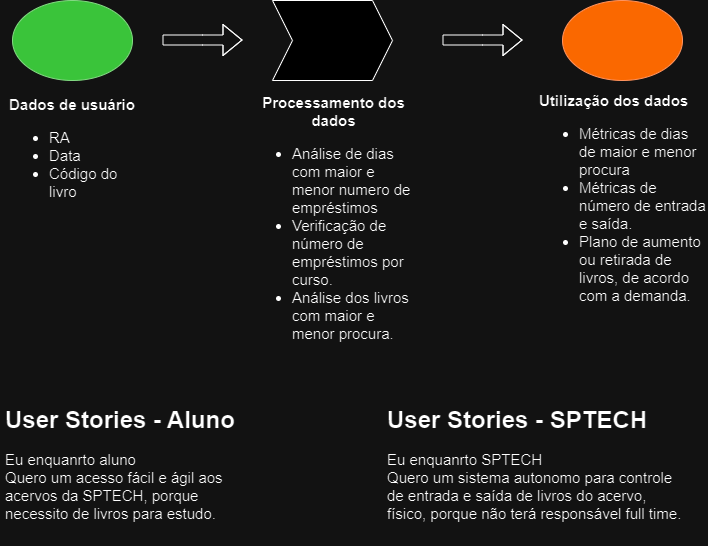

The diagram above was exported from draw.io. Its source (the exported page's mxGraphModel, read from the mxfile embedded in the PNG):
<mxGraphModel dx="1257" dy="609" grid="1" gridSize="10" guides="1" tooltips="1" connect="1" arrows="1" fold="1" page="1" pageScale="1" pageWidth="827" pageHeight="1169" math="0" shadow="0">
  <root>
    <mxCell id="0" />
    <mxCell id="1" parent="0" />
    <mxCell id="QCWjCAbuxzyWn00t-N_U-1" value="" style="ellipse;whiteSpace=wrap;html=1;fillColor=#008a00;fontColor=#ffffff;strokeColor=#005700;" vertex="1" parent="1">
      <mxGeometry x="80" y="180" width="120" height="80" as="geometry" />
    </mxCell>
    <mxCell id="QCWjCAbuxzyWn00t-N_U-2" value="" style="ellipse;whiteSpace=wrap;html=1;fillColor=#fa6800;fontColor=#000000;strokeColor=#C73500;" vertex="1" parent="1">
      <mxGeometry x="630" y="180" width="120" height="80" as="geometry" />
    </mxCell>
    <mxCell id="QCWjCAbuxzyWn00t-N_U-3" value="" style="shape=step;perimeter=stepPerimeter;whiteSpace=wrap;html=1;fixedSize=1;" vertex="1" parent="1">
      <mxGeometry x="340" y="180" width="120" height="80" as="geometry" />
    </mxCell>
    <mxCell id="QCWjCAbuxzyWn00t-N_U-4" value="&lt;font style=&quot;font-size: 15px;&quot;&gt;&lt;b&gt;Dados de usuário&lt;br&gt;&lt;/b&gt;&lt;ul style=&quot;&quot;&gt;&lt;li style=&quot;&quot;&gt;&lt;font style=&quot;font-size: 15px;&quot;&gt;RA&lt;/font&gt;&lt;/li&gt;&lt;li style=&quot;&quot;&gt;Data&lt;/li&gt;&lt;li style=&quot;&quot;&gt;&lt;font style=&quot;font-size: 15px;&quot;&gt;Código do livro&lt;/font&gt;&lt;/li&gt;&lt;/ul&gt;&lt;/font&gt;" style="text;html=1;strokeColor=none;fillColor=none;align=left;verticalAlign=middle;whiteSpace=wrap;rounded=0;" vertex="1" parent="1">
      <mxGeometry x="75" y="320" width="130" height="30" as="geometry" />
    </mxCell>
    <mxCell id="QCWjCAbuxzyWn00t-N_U-5" value="Utilização dos dados&lt;br&gt;&lt;ul&gt;&lt;li&gt;&lt;span style=&quot;font-weight: normal;&quot;&gt;Métricas de dias de maior e menor procura&lt;/span&gt;&lt;/li&gt;&lt;li&gt;&lt;span style=&quot;font-weight: normal;&quot;&gt;Métricas de número de entrada e saída.&lt;/span&gt;&lt;/li&gt;&lt;li&gt;&lt;span style=&quot;font-weight: normal;&quot;&gt;Plano de aumento ou retirada de livros, de acordo com a demanda.&lt;/span&gt;&lt;/li&gt;&lt;/ul&gt;" style="text;html=1;strokeColor=none;fillColor=none;align=left;verticalAlign=middle;whiteSpace=wrap;rounded=0;fontStyle=1;fontSize=15;" vertex="1" parent="1">
      <mxGeometry x="605" y="370" width="170" height="30" as="geometry" />
    </mxCell>
    <mxCell id="QCWjCAbuxzyWn00t-N_U-6" value="&lt;div style=&quot;text-align: center;&quot;&gt;&lt;span style=&quot;background-color: initial;&quot;&gt;Processamento dos dados&lt;/span&gt;&lt;/div&gt;&lt;ul&gt;&lt;li&gt;&lt;span style=&quot;font-weight: normal;&quot;&gt;Análise de dias com maior e menor numero de empréstimos&lt;/span&gt;&lt;/li&gt;&lt;li&gt;&lt;span style=&quot;font-weight: normal;&quot;&gt;Verificação de número de empréstimos por curso.&lt;/span&gt;&lt;/li&gt;&lt;li&gt;&lt;span style=&quot;font-weight: normal;&quot;&gt;Análise dos livros com maior e menor procura.&lt;/span&gt;&lt;/li&gt;&lt;/ul&gt;" style="text;html=1;strokeColor=none;fillColor=none;align=left;verticalAlign=middle;whiteSpace=wrap;rounded=0;fontStyle=1;fontSize=15;" vertex="1" parent="1">
      <mxGeometry x="317.5" y="390" width="165" height="30" as="geometry" />
    </mxCell>
    <mxCell id="QCWjCAbuxzyWn00t-N_U-7" value="" style="shape=flexArrow;endArrow=classic;html=1;rounded=0;" edge="1" parent="1">
      <mxGeometry width="50" height="50" relative="1" as="geometry">
        <mxPoint x="230" y="219.5" as="sourcePoint" />
        <mxPoint x="310" y="219.5" as="targetPoint" />
        <Array as="points">
          <mxPoint x="270" y="219.5" />
        </Array>
      </mxGeometry>
    </mxCell>
    <mxCell id="QCWjCAbuxzyWn00t-N_U-8" value="" style="shape=flexArrow;endArrow=classic;html=1;rounded=0;" edge="1" parent="1">
      <mxGeometry width="50" height="50" relative="1" as="geometry">
        <mxPoint x="510" y="219.5" as="sourcePoint" />
        <mxPoint x="590" y="219.5" as="targetPoint" />
        <Array as="points">
          <mxPoint x="550" y="219.5" />
        </Array>
      </mxGeometry>
    </mxCell>
    <mxCell id="QCWjCAbuxzyWn00t-N_U-10" value="&lt;h1&gt;User Stories - Aluno&lt;/h1&gt;&lt;div style=&quot;font-size: 15px;&quot;&gt;&lt;font style=&quot;font-size: 15px;&quot;&gt;Eu enquanrto aluno&lt;/font&gt;&lt;/div&gt;&lt;div style=&quot;font-size: 15px;&quot;&gt;&lt;font style=&quot;font-size: 15px;&quot;&gt;Quero um acesso fácil e ágil aos acervos da SPTECH, porque necessito de livros para estudo.&lt;/font&gt;&lt;/div&gt;" style="text;html=1;strokeColor=none;fillColor=none;spacing=5;spacingTop=-20;whiteSpace=wrap;overflow=hidden;rounded=0;" vertex="1" parent="1">
      <mxGeometry x="67.5" y="580" width="250" height="145" as="geometry" />
    </mxCell>
    <mxCell id="QCWjCAbuxzyWn00t-N_U-11" value="&lt;h1&gt;User Stories - SPTECH&lt;/h1&gt;&lt;div style=&quot;font-size: 15px;&quot;&gt;&lt;font style=&quot;font-size: 15px;&quot;&gt;Eu enquanrto SPTECH&lt;/font&gt;&lt;/div&gt;&lt;div style=&quot;font-size: 15px;&quot;&gt;&lt;font style=&quot;font-size: 15px;&quot;&gt;Quero um sistema autonomo para controle de entrada e saída de livros do acervo, físico, porque não terá responsável full time.&lt;/font&gt;&lt;/div&gt;" style="text;html=1;strokeColor=none;fillColor=none;spacing=5;spacingTop=-20;whiteSpace=wrap;overflow=hidden;rounded=0;" vertex="1" parent="1">
      <mxGeometry x="450" y="580" width="307" height="145" as="geometry" />
    </mxCell>
  </root>
</mxGraphModel>